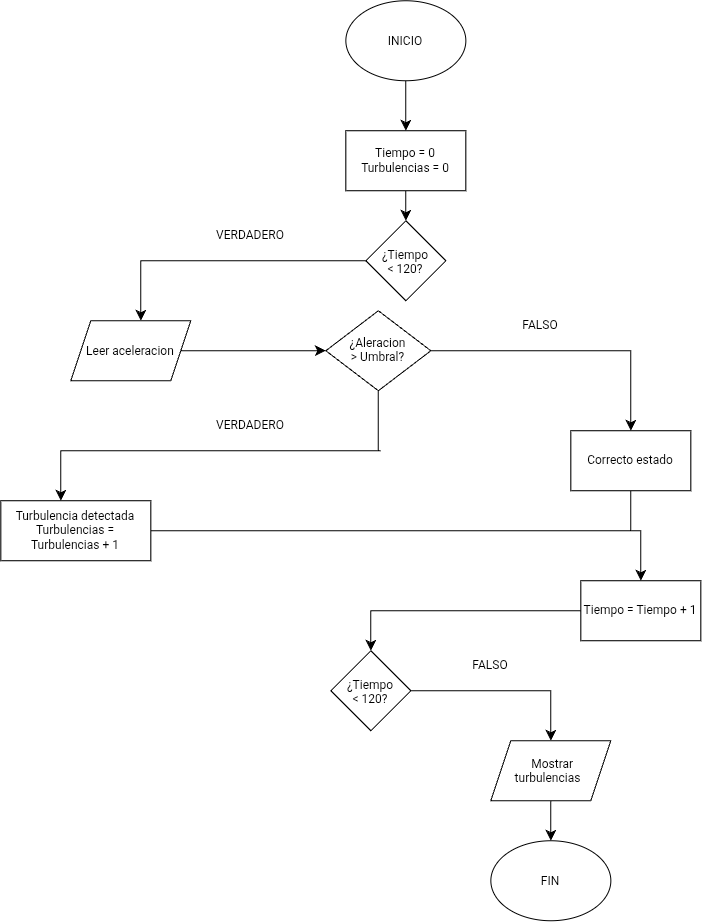

The diagram above was exported from draw.io. Its source (the exported page's mxGraphModel, read from the mxfile embedded in the PNG):
<mxGraphModel dx="2076" dy="1462" grid="1" gridSize="10" guides="1" tooltips="1" connect="1" arrows="1" fold="1" page="1" pageScale="1" pageWidth="850" pageHeight="1100" math="0" shadow="0">
  <root>
    <mxCell id="0" />
    <mxCell id="1" parent="0" />
    <mxCell id="xQaWv8Cu5ufxeQ9B7Zgy-2" edge="1" parent="1" source="xQaWv8Cu5ufxeQ9B7Zgy-1" style="edgeStyle=none;curved=1;rounded=0;orthogonalLoop=1;jettySize=auto;html=1;fontSize=12;startSize=8;endSize=8;">
      <mxGeometry relative="1" as="geometry">
        <mxPoint x="425" y="160" as="targetPoint" />
      </mxGeometry>
    </mxCell>
    <mxCell id="xQaWv8Cu5ufxeQ9B7Zgy-1" parent="1" style="ellipse;whiteSpace=wrap;html=1;shapeInside=1;" value="INICIO&lt;div&gt;&lt;br/&gt;&lt;/div&gt;" vertex="1">
      <mxGeometry height="80" width="120" x="365" y="30" as="geometry" />
    </mxCell>
    <mxCell id="IytOYkGGn4ZDtHaONpv3-27" edge="1" parent="1" source="IytOYkGGn4ZDtHaONpv3-26" style="edgeStyle=none;curved=1;rounded=0;orthogonalLoop=1;jettySize=auto;html=1;fontSize=12;startSize=8;endSize=8;" target="IytOYkGGn4ZDtHaONpv3-28">
      <mxGeometry relative="1" as="geometry">
        <mxPoint x="425" y="260" as="targetPoint" />
      </mxGeometry>
    </mxCell>
    <mxCell id="IytOYkGGn4ZDtHaONpv3-26" parent="1" style="rounded=0;whiteSpace=wrap;html=1;" value="Tiempo = 0&lt;div&gt;Turbulencias = 0&lt;/div&gt;" vertex="1">
      <mxGeometry height="60" width="120" x="365" y="160" as="geometry" />
    </mxCell>
    <mxCell id="IytOYkGGn4ZDtHaONpv3-29" edge="1" parent="1" source="IytOYkGGn4ZDtHaONpv3-28" style="edgeStyle=orthogonalEdgeStyle;rounded=0;orthogonalLoop=1;jettySize=auto;html=1;fontSize=12;startSize=8;endSize=8;">
      <mxGeometry relative="1" as="geometry">
        <mxPoint x="160" y="350" as="targetPoint" />
      </mxGeometry>
    </mxCell>
    <mxCell id="IytOYkGGn4ZDtHaONpv3-28" parent="1" style="rhombus;whiteSpace=wrap;html=1;shapeInside=1;" value="¿Tiempo &amp;lt; 120?" vertex="1">
      <mxGeometry height="80" width="80" x="385" y="250" as="geometry" />
    </mxCell>
    <mxCell id="IytOYkGGn4ZDtHaONpv3-30" parent="1" style="text;html=1;whiteSpace=wrap;strokeColor=none;fillColor=none;align=center;verticalAlign=middle;rounded=0;" value="VERDADERO" vertex="1">
      <mxGeometry height="30" width="60" x="240" y="250" as="geometry" />
    </mxCell>
    <mxCell id="IytOYkGGn4ZDtHaONpv3-48" edge="1" parent="1" source="IytOYkGGn4ZDtHaONpv3-31" style="edgeStyle=none;curved=1;rounded=0;orthogonalLoop=1;jettySize=auto;html=1;entryX=0;entryY=0.5;entryDx=0;entryDy=0;fontSize=12;startSize=8;endSize=8;" target="IytOYkGGn4ZDtHaONpv3-33">
      <mxGeometry relative="1" as="geometry" />
    </mxCell>
    <mxCell id="IytOYkGGn4ZDtHaONpv3-31" parent="1" style="shape=parallelogram;perimeter=parallelogramPerimeter;whiteSpace=wrap;html=1;shapeInside=1;fixedSize=1;" value="Leer aceleracion" vertex="1">
      <mxGeometry height="60" width="120" x="90" y="350" as="geometry" />
    </mxCell>
    <mxCell id="IytOYkGGn4ZDtHaONpv3-35" edge="1" parent="1" source="IytOYkGGn4ZDtHaONpv3-33" style="edgeStyle=orthogonalEdgeStyle;rounded=0;orthogonalLoop=1;jettySize=auto;html=1;fontSize=12;startSize=8;endSize=8;">
      <mxGeometry relative="1" as="geometry">
        <mxPoint x="650" y="460" as="targetPoint" />
      </mxGeometry>
    </mxCell>
    <mxCell id="IytOYkGGn4ZDtHaONpv3-36" edge="1" parent="1" source="IytOYkGGn4ZDtHaONpv3-33" style="edgeStyle=none;curved=1;rounded=0;orthogonalLoop=1;jettySize=auto;html=1;fontSize=12;startSize=8;endSize=8;endArrow=none;endFill=0;">
      <mxGeometry relative="1" as="geometry">
        <mxPoint x="397.5" y="480" as="targetPoint" />
      </mxGeometry>
    </mxCell>
    <mxCell id="IytOYkGGn4ZDtHaONpv3-33" parent="1" style="rhombus;whiteSpace=wrap;html=1;shapeInside=1;" value="¿Aleracion &amp;gt; Umbral?" vertex="1">
      <mxGeometry height="80" width="105" x="345" y="340" as="geometry" />
    </mxCell>
    <mxCell id="IytOYkGGn4ZDtHaONpv3-37" edge="1" parent="1" style="endArrow=classic;html=1;rounded=0;fontSize=12;startSize=8;endSize=8;endFill=1;edgeStyle=orthogonalEdgeStyle;" value="">
      <mxGeometry height="50" relative="1" width="50" as="geometry">
        <mxPoint x="400" y="480" as="sourcePoint" />
        <mxPoint x="80" y="530" as="targetPoint" />
      </mxGeometry>
    </mxCell>
    <mxCell id="IytOYkGGn4ZDtHaONpv3-38" parent="1" style="text;html=1;whiteSpace=wrap;strokeColor=none;fillColor=none;align=center;verticalAlign=middle;rounded=0;" value="VERDADERO" vertex="1">
      <mxGeometry height="30" width="60" x="240" y="440" as="geometry" />
    </mxCell>
    <mxCell id="IytOYkGGn4ZDtHaONpv3-40" parent="1" style="text;html=1;whiteSpace=wrap;strokeColor=none;fillColor=none;align=center;verticalAlign=middle;rounded=0;" value="FALSO" vertex="1">
      <mxGeometry height="30" width="60" x="530" y="340" as="geometry" />
    </mxCell>
    <mxCell id="IytOYkGGn4ZDtHaONpv3-43" edge="1" parent="1" source="IytOYkGGn4ZDtHaONpv3-41" style="edgeStyle=orthogonalEdgeStyle;rounded=0;orthogonalLoop=1;jettySize=auto;html=1;fontSize=12;startSize=8;endSize=8;">
      <mxGeometry relative="1" as="geometry">
        <mxPoint x="660" y="610" as="targetPoint" />
      </mxGeometry>
    </mxCell>
    <mxCell id="IytOYkGGn4ZDtHaONpv3-41" parent="1" style="rounded=0;whiteSpace=wrap;html=1;" value="Turbulencia detectada&lt;div&gt;Turbulencias = Turbulencias + 1&lt;/div&gt;" vertex="1">
      <mxGeometry height="60" width="150" x="20" y="530" as="geometry" />
    </mxCell>
    <mxCell id="IytOYkGGn4ZDtHaONpv3-44" edge="1" parent="1" source="IytOYkGGn4ZDtHaONpv3-42" style="edgeStyle=none;curved=1;rounded=0;orthogonalLoop=1;jettySize=auto;html=1;fontSize=12;startSize=8;endSize=8;endArrow=none;endFill=0;">
      <mxGeometry relative="1" as="geometry">
        <mxPoint x="650" y="560" as="targetPoint" />
      </mxGeometry>
    </mxCell>
    <mxCell id="IytOYkGGn4ZDtHaONpv3-42" parent="1" style="rounded=0;whiteSpace=wrap;html=1;" value="Correcto estado" vertex="1">
      <mxGeometry height="60" width="120" x="590" y="460" as="geometry" />
    </mxCell>
    <mxCell id="IytOYkGGn4ZDtHaONpv3-46" edge="1" parent="1" source="IytOYkGGn4ZDtHaONpv3-45" style="edgeStyle=orthogonalEdgeStyle;rounded=0;orthogonalLoop=1;jettySize=auto;html=1;fontSize=12;startSize=8;endSize=8;">
      <mxGeometry relative="1" as="geometry">
        <mxPoint x="390" y="680" as="targetPoint" />
      </mxGeometry>
    </mxCell>
    <mxCell id="IytOYkGGn4ZDtHaONpv3-45" parent="1" style="rounded=0;whiteSpace=wrap;html=1;" value="Tiempo = Tiempo + 1" vertex="1">
      <mxGeometry height="60" width="120" x="600" y="610" as="geometry" />
    </mxCell>
    <mxCell id="IytOYkGGn4ZDtHaONpv3-49" edge="1" parent="1" source="IytOYkGGn4ZDtHaONpv3-47" style="edgeStyle=orthogonalEdgeStyle;rounded=0;orthogonalLoop=1;jettySize=auto;html=1;fontSize=12;startSize=8;endSize=8;">
      <mxGeometry relative="1" as="geometry">
        <mxPoint x="570" y="770" as="targetPoint" />
      </mxGeometry>
    </mxCell>
    <mxCell id="IytOYkGGn4ZDtHaONpv3-47" parent="1" style="rhombus;whiteSpace=wrap;html=1;shapeInside=1;" value="¿Tiempo &amp;lt; 120?" vertex="1">
      <mxGeometry height="80" width="80" x="350" y="680" as="geometry" />
    </mxCell>
    <mxCell id="IytOYkGGn4ZDtHaONpv3-54" edge="1" parent="1" source="IytOYkGGn4ZDtHaONpv3-50" style="edgeStyle=none;curved=1;rounded=0;orthogonalLoop=1;jettySize=auto;html=1;fontSize=12;startSize=8;endSize=8;">
      <mxGeometry relative="1" as="geometry">
        <mxPoint x="570" y="870" as="targetPoint" />
      </mxGeometry>
    </mxCell>
    <mxCell id="IytOYkGGn4ZDtHaONpv3-50" parent="1" style="shape=parallelogram;perimeter=parallelogramPerimeter;whiteSpace=wrap;html=1;shapeInside=1;fixedSize=1;" value="Mostrar turbulencias" vertex="1">
      <mxGeometry height="60" width="120" x="510" y="770" as="geometry" />
    </mxCell>
    <mxCell id="IytOYkGGn4ZDtHaONpv3-53" parent="1" style="text;html=1;whiteSpace=wrap;strokeColor=none;fillColor=none;align=center;verticalAlign=middle;rounded=0;" value="FALSO" vertex="1">
      <mxGeometry height="30" width="60" x="480" y="680" as="geometry" />
    </mxCell>
    <mxCell id="IytOYkGGn4ZDtHaONpv3-55" parent="1" style="ellipse;whiteSpace=wrap;html=1;shapeInside=1;" value="FIN" vertex="1">
      <mxGeometry height="80" width="120" x="510" y="870" as="geometry" />
    </mxCell>
  </root>
</mxGraphModel>